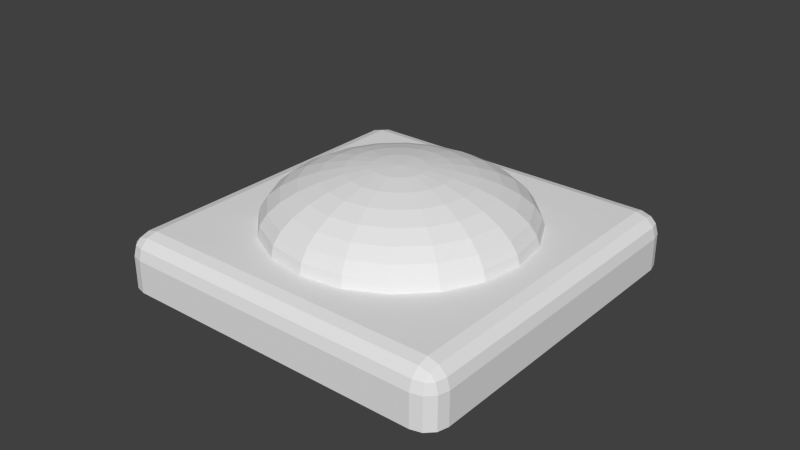 # Source: OrangeLock_A.blend  (saved by Blender 2.76.0; exported with 4.5.12 LTS)
import bpy
from mathutils import Matrix  # noqa: F401  (used for matrix-valued properties, if any)

bpy.ops.wm.read_factory_settings(use_empty=True)
scene = bpy.context.scene
scene.name = 'Scene'

# ---- collections
col_collection_1 = bpy.data.collections.new('Collection 1'); scene.collection.children.link(col_collection_1)

# ---- world
world_world = bpy.data.worlds.new('World'); scene.world = world_world
world_world.color = (0.05088, 0.05088, 0.05088)
world_world.use_sun_shadow = False
world_world.sun_shadow_jitter_overblur = 0.0
world_world.cycles.sampling_method = 'MANUAL'
world_world.cycles.sample_map_resolution = 256

# ---- meshes
me_sphere_003 = bpy.data.meshes.new('Sphere.003')
me_sphere_003.from_pydata([(0.76, 0.3283, -0.01287), (0.7337, 0.1483, -0.004457), (0.7302, 0.1465, 0.02787), (0.7198, 0.1417, 0.06567), (0.7029, 0.1339, 0.1007), (0.6803, 0.1234, 0.1316), (0.6527, 0.1107, 0.1571), (0.6213, 0.09622, 0.1764), (0.5872, 0.08052, 0.1886), (0.699, 0.2004, -0.007311), (0.6962, 0.1976, 0.02365), (0.6877, 0.1898, 0.0617), (0.6741, 0.1771, 0.0971), (0.6557, 0.1602, 0.1285), (0.6334, 0.1396, 0.1547), (0.608, 0.1161, 0.1747), (0.5804, 0.09067, 0.1877), (0.6499, 0.2391, -0.009669), (0.648, 0.2356, 0.02026), (0.6424, 0.2256, 0.0585), (0.6333, 0.2094, 0.09423), (0.621, 0.1876, 0.1261), (0.6062, 0.1611, 0.1528), (0.5892, 0.131, 0.1734), (0.5708, 0.09823, 0.187), (0.5912, 0.2608, -0.0113), (0.5904, 0.2568, 0.01804), (0.5881, 0.2456, 0.05641), (0.5845, 0.2274, 0.09234), (0.5795, 0.2029, 0.1245), (0.5736, 0.1732, 0.1515), (0.5667, 0.1393, 0.1725), (0.5594, 0.1025, 0.1866), (0.5287, 0.2633, -0.01205), (0.5291, 0.2593, 0.01719), (0.5304, 0.2479, 0.05561), (0.5325, 0.2295, 0.09162), (0.5353, 0.2047, 0.1239), (0.5388, 0.1746, 0.1511), (0.5428, 0.1402, 0.1722), (0.5472, 0.103, 0.1864), (0.4685, 0.2464, -0.01184), (0.47, 0.2427, 0.0178), (0.4747, 0.2323, 0.05619), (0.4824, 0.2154, 0.09214), (0.4927, 0.1928, 0.1243), (0.5053, 0.1652, 0.1514), (0.5198, 0.1337, 0.1724), (0.5354, 0.09965, 0.1866), (0.4164, 0.2117, -0.01069), (0.419, 0.2087, 0.01982), (0.4266, 0.2002, 0.05808), (0.4391, 0.1866, 0.09385), (0.4559, 0.1682, 0.1257), (0.4764, 0.1459, 0.1525), (0.4998, 0.1205, 0.1732), (0.5253, 0.09288, 0.187), (0.3776, 0.1626, -0.008718), (0.3809, 0.1606, 0.02304), (0.3908, 0.1549, 0.06112), (0.4068, 0.1458, 0.09658), (0.4285, 0.1335, 0.1281), (0.4549, 0.1186, 0.1544), (0.485, 0.1017, 0.1745), (0.5177, 0.08331, 0.1876), (0.3559, 0.104, -0.006111), (0.3596, 0.103, 0.02714), (0.3707, 0.1007, 0.06499), (0.3888, 0.09701, 0.1001), (0.4131, 0.09206, 0.131), (0.4428, 0.08606, 0.1567), (0.4767, 0.07924, 0.1761), (0.5134, 0.07187, 0.1884), (0.3534, 0.04146, -0.003128), (0.3571, 0.04176, 0.03174), (0.3684, 0.04299, 0.06932), (0.3867, 0.04506, 0.104), (0.4113, 0.04788, 0.1343), (0.4414, 0.05135, 0.1593), (0.4757, 0.05533, 0.1779), (0.513, 0.05968, 0.1893), (0.3703, -0.01875, -5.943e-05), (0.3737, -0.01727, 0.03637), (0.384, -0.01262, 0.07368), (0.4008, -0.00499, 0.1079), (0.4233, 0.005317, 0.1377), (0.4508, 0.01791, 0.1619), (0.4822, 0.0323, 0.1797), (0.5163, 0.04794, 0.1903), (0.405, -0.07079, 0.002794), (0.4078, -0.06829, 0.04059), (0.4161, -0.06068, 0.07765), (0.4296, -0.04824, 0.1115), (0.4478, -0.03147, 0.1407), (0.4701, -0.01099, 0.1643), (0.4955, 0.01239, 0.1813), (0.523, 0.03779, 0.1911), (0.4541, -0.1095, 0.005154), (0.4559, -0.1063, 0.04398), (0.4614, -0.09648, 0.08084), (0.4704, -0.08046, 0.1143), (0.4826, -0.05887, 0.1432), (0.4974, -0.03252, 0.1662), (0.5143, -0.002437, 0.1826), (0.5326, 0.03023, 0.1918), (0.5128, -0.1312, 0.007425), (0.5135, -0.1276, 0.0462), (0.5157, -0.1165, 0.08294), (0.5192, -0.0985, 0.1162), (0.5241, -0.07421, 0.1448), (0.53, -0.04457, 0.1675), (0.5367, -0.01074, 0.1835), (0.5441, 0.026, 0.1922), (0.5753, -0.1337, 0.00829), (0.5748, -0.13, 0.04705), (0.5734, -0.1188, 0.08374), (0.5712, -0.1006, 0.1169), (0.5683, -0.07598, 0.1454), (0.5647, -0.04597, 0.168), (0.5606, -0.0117, 0.1838), (0.5563, 0.02551, 0.1924), (0.6356, -0.1168, 0.007323), (0.6339, -0.1134, 0.04644), (0.6291, -0.1032, 0.08316), (0.6213, -0.08652, 0.1164), (0.6109, -0.06401, 0.1449), (0.5982, -0.03656, 0.1676), (0.5837, -0.005223, 0.1836), (0.568, 0.02881, 0.1923), (0.6876, -0.08213, 0.006175), (0.685, -0.07941, 0.04442), (0.6772, -0.07115, 0.08126), (0.6646, -0.05767, 0.1147), (0.6477, -0.03948, 0.1435), (0.6271, -0.01729, 0.1665), (0.6036, 0.008054, 0.1828), (0.5782, 0.03558, 0.1919), (0.7264, -0.03304, 0.004201), (0.723, -0.03128, 0.0412), (0.713, -0.02582, 0.07823), (0.6968, -0.01687, 0.112), (0.6751, -0.004783, 0.1412), (0.6486, 0.009972, 0.1647), (0.6185, 0.02683, 0.1816), (0.5857, 0.04515, 0.1912), (0.7481, 0.02562, 0.001594), (0.7443, 0.02623, 0.03709), (0.7331, 0.02836, 0.07436), (0.7149, 0.03189, 0.1085), (0.6905, 0.03668, 0.1382), (0.6607, 0.04255, 0.1623), (0.6268, 0.04927, 0.18), (0.59, 0.05659, 0.1904), (0.7507, 0.08811, -0.001389), (0.7468, 0.08751, 0.0325), (0.7354, 0.08609, 0.07003), (0.717, 0.08384, 0.1046), (0.6923, 0.08086, 0.1349), (0.6621, 0.07726, 0.1597), (0.6277, 0.07318, 0.1782), (0.5905, 0.06878, 0.1895), (0.5517, 0.06422, 0.1933), (0.3477, -0.2331, -0.1768), (0.3115, -0.2044, -0.1786), (0.331, -0.2306, -0.1771), (0.3177, -0.2201, -0.1777), (0.3475, -0.232, -0.06353), (0.3112, -0.2033, -0.06527), (0.3469, -0.2273, -0.02706), (0.3308, -0.2296, -0.06382), (0.3309, -0.2249, -0.02889), (0.3274, -0.2008, -0.001553), (0.3455, -0.2151, -0.000682), (0.3299, -0.2164, -0.01032), (0.3175, -0.219, -0.06446), (0.3155, -0.2025, -0.02857), (0.3215, -0.2175, -0.02934), (0.2561, 0.2673, -0.2018), (0.2848, 0.3036, -0.2033), (0.2585, 0.2841, -0.2026), (0.269, 0.2974, -0.2031), (0.2845, 0.3047, -0.09), (0.2559, 0.2684, -0.08854), (0.2863, 0.289, -0.02555), (0.272, 0.2709, -0.02482), (0.2709, 0.2864, -0.03512), (0.2688, 0.2984, -0.08986), (0.285, 0.3007, -0.0531), (0.2699, 0.2947, -0.05451), (0.2601, 0.2693, -0.05184), (0.2583, 0.2851, -0.08932), (0.2625, 0.2853, -0.05414), (0.8482, -0.1414, -0.1762), (0.8195, -0.1777, -0.1747), (0.8458, -0.1581, -0.1754), (0.8353, -0.1714, -0.1749), (0.8153, -0.1434, 0.0104), (0.8193, -0.1766, -0.06147), (0.848, -0.1403, -0.06293), (0.8173, -0.1597, 0.001383), (0.8316, -0.1416, 0.0006543), (0.8327, -0.1573, -0.008116), (0.835, -0.1703, -0.06161), (0.8187, -0.1719, -0.025), (0.8338, -0.1659, -0.02669), (0.8436, -0.1405, -0.02626), (0.8455, -0.157, -0.06214), (0.8412, -0.1565, -0.02706), (0.7565, 0.359, -0.2012), (0.7928, 0.3304, -0.1995), (0.7733, 0.3566, -0.2009), (0.7866, 0.3461, -0.2003), (0.7926, 0.3314, -0.08619), (0.7563, 0.3601, -0.08794), (0.7762, 0.3301, -0.02261), (0.7581, 0.3444, -0.02348), (0.7737, 0.3455, -0.03291), (0.7864, 0.3471, -0.08701), (0.7882, 0.3313, -0.04953), (0.7822, 0.3463, -0.05186), (0.7568, 0.3561, -0.05104), (0.773, 0.3577, -0.08765), (0.7728, 0.3537, -0.05231), (0.3524, -0.2265, -0.1896), (0.3169, -0.1985, -0.1913), (0.3359, -0.2243, -0.1898), (0.3229, -0.214, -0.1905), (0.2628, 0.2626, -0.214), (0.2908, 0.2981, -0.2154), (0.265, 0.2791, -0.2148), (0.2753, 0.2921, -0.2153), (0.8416, -0.1369, -0.189), (0.8135, -0.1724, -0.1876), (0.8393, -0.1534, -0.1882), (0.829, -0.1664, -0.1877), (0.752, 0.3522, -0.2134), (0.7874, 0.3242, -0.2117), (0.7684, 0.35, -0.2132), (0.7814, 0.3397, -0.2125), (0.3601, -0.2155, -0.1975), (0.326, -0.1885, -0.1992), (0.344, -0.2136, -0.1978), (0.3315, -0.2037, -0.1984), (0.2739, 0.2549, -0.221), (0.3009, 0.289, -0.2224), (0.2758, 0.2709, -0.2218), (0.2857, 0.2834, -0.2223), (0.8304, -0.1293, -0.1969), (0.8035, -0.1634, -0.1956), (0.8285, -0.1453, -0.1962), (0.8186, -0.1578, -0.1957), (0.7443, 0.341, -0.2205), (0.7784, 0.3141, -0.2188), (0.7603, 0.3391, -0.2202), (0.7728, 0.3292, -0.2196), (0.3436, -0.1988, 0.008333), (0.2882, 0.2729, -0.01493), (0.5241, 0.3006, -0.0139), (0.3159, 0.03705, -0.0033), (0.5795, -0.1711, 0.009366), (0.7877, 0.09246, -0.001235)], [], [(5, 4, 12, 13), (4, 3, 11, 12), (3, 2, 10, 11), (8, 7, 15, 16), (2, 1, 9, 10), (7, 6, 14, 15), (6, 5, 13, 14), (14, 13, 21, 22), (13, 12, 20, 21), (12, 11, 19, 20), (11, 10, 18, 19), (10, 9, 17, 18), (16, 15, 23, 24), (15, 14, 22, 23), (24, 23, 31, 32), (23, 22, 30, 31), (22, 21, 29, 30), (21, 20, 28, 29), (20, 19, 27, 28), (19, 18, 26, 27), (18, 17, 25, 26), (27, 26, 34, 35), (32, 31, 39, 40), (26, 25, 33, 34), (31, 30, 38, 39), (30, 29, 37, 38), (29, 28, 36, 37), (28, 27, 35, 36), (36, 35, 43, 44), (35, 34, 42, 43), (40, 39, 47, 48), (34, 33, 41, 42), (39, 38, 46, 47), (38, 37, 45, 46), (37, 36, 44, 45), (45, 44, 52, 53), (44, 43, 51, 52), (43, 42, 50, 51), (42, 41, 49, 50), (48, 47, 55, 56), (47, 46, 54, 55), (46, 45, 53, 54), (55, 54, 62, 63), (54, 53, 61, 62), (53, 52, 60, 61), (52, 51, 59, 60), (51, 50, 58, 59), (50, 49, 57, 58), (56, 55, 63, 64), (58, 57, 65, 66), (63, 62, 70, 71), (62, 61, 69, 70), (61, 60, 68, 69), (60, 59, 67, 68), (59, 58, 66, 67), (64, 63, 71, 72), (67, 66, 74, 75), (72, 71, 79, 80), (66, 65, 73, 74), (71, 70, 78, 79), (70, 69, 77, 78), (69, 68, 76, 77), (68, 67, 75, 76), (76, 75, 83, 84), (75, 74, 82, 83), (74, 73, 81, 82), (80, 79, 87, 88), (79, 78, 86, 87), (78, 77, 85, 86), (77, 76, 84, 85), (85, 84, 92, 93), (84, 83, 91, 92), (83, 82, 90, 91), (82, 81, 89, 90), (88, 87, 95, 96), (87, 86, 94, 95), (86, 85, 93, 94), (95, 94, 102, 103), (94, 93, 101, 102), (93, 92, 100, 101), (92, 91, 99, 100), (91, 90, 98, 99), (96, 95, 103, 104), (90, 89, 97, 98), (98, 97, 105, 106), (103, 102, 110, 111), (102, 101, 109, 110), (101, 100, 108, 109), (100, 99, 107, 108), (99, 98, 106, 107), (104, 103, 111, 112), (107, 106, 114, 115), (106, 105, 113, 114), (112, 111, 119, 120), (111, 110, 118, 119), (110, 109, 117, 118), (109, 108, 116, 117), (108, 107, 115, 116), (116, 115, 123, 124), (115, 114, 122, 123), (114, 113, 121, 122), (120, 119, 127, 128), (119, 118, 126, 127), (118, 117, 125, 126), (117, 116, 124, 125), (126, 125, 133, 134), (125, 124, 132, 133), (124, 123, 131, 132), (123, 122, 130, 131), (128, 127, 135, 136), (122, 121, 129, 130), (127, 126, 134, 135), (134, 133, 141, 142), (133, 132, 140, 141), (132, 131, 139, 140), (131, 130, 138, 139), (136, 135, 143, 144), (130, 129, 137, 138), (135, 134, 142, 143), (138, 137, 145, 146), (144, 143, 151, 152), (143, 142, 150, 151), (142, 141, 149, 150), (141, 140, 148, 149), (140, 139, 147, 148), (139, 138, 146, 147), (147, 146, 154, 155), (146, 145, 153, 154), (152, 151, 159, 160), (151, 150, 158, 159), (150, 149, 157, 158), (149, 148, 156, 157), (148, 147, 155, 156), (156, 155, 3, 4), (155, 154, 2, 3), (161, 160, 8), (160, 159, 7, 8), (154, 153, 1, 2), (159, 158, 6, 7), (158, 157, 5, 6), (157, 156, 4, 5), (161, 8, 16), (161, 16, 24), (161, 24, 32), (161, 32, 40), (161, 40, 48), (161, 48, 56), (161, 56, 64), (161, 64, 72), (161, 72, 80), (161, 80, 88), (161, 88, 96), (161, 96, 104), (161, 104, 112), (161, 112, 120), (161, 120, 128), (161, 128, 136), (161, 136, 144), (161, 144, 152), (161, 152, 160), (212, 198, 192, 209), (197, 166, 162, 193), (181, 213, 208, 178), (166, 168, 170, 169), (168, 172, 173, 170), (171, 175, 176, 173), (167, 174, 176, 175), (174, 169, 170, 176), (170, 173, 176), (183, 187, 188, 185), (181, 186, 188, 187), (186, 190, 191, 188), (182, 189, 191, 190), (189, 184, 185, 191), (185, 188, 191), (196, 199, 201, 200), (199, 203, 204, 201), (197, 202, 204, 203), (202, 206, 207, 204), (198, 205, 207, 206), (205, 200, 201, 207), (201, 204, 207), (214, 218, 219, 216), (212, 217, 219, 218), (217, 221, 222, 219), (213, 220, 222, 221), (220, 215, 216, 222), (216, 219, 222), (162, 166, 169, 164), (164, 169, 174, 165), (165, 174, 167, 163), (171, 184, 189, 175), (175, 189, 182, 167), (181, 178, 180, 186), (186, 180, 179, 190), (190, 179, 177, 182), (183, 215, 220, 187), (187, 220, 213, 181), (212, 209, 211, 217), (217, 211, 210, 221), (221, 210, 208, 213), (214, 200, 205, 218), (218, 205, 198, 212), (197, 193, 195, 202), (202, 195, 194, 206), (206, 194, 192, 198), (199, 172, 168, 203), (203, 168, 166, 197), (167, 182, 177, 163), (192, 194, 233, 231), (163, 177, 227, 224), (208, 210, 237, 235), (179, 180, 230, 229), (164, 165, 226, 225), (210, 211, 238, 237), (194, 195, 234, 233), (209, 192, 231, 236), (178, 208, 235, 228), (180, 178, 228, 230), (195, 193, 232, 234), (211, 209, 236, 238), (162, 164, 225, 223), (193, 162, 223, 232), (165, 163, 224, 226), (177, 179, 229, 227), (229, 230, 246, 245), (234, 232, 248, 250), (236, 231, 247, 252), (228, 235, 251, 244), (230, 228, 244, 246), (226, 224, 240, 242), (235, 237, 253, 251), (232, 223, 239, 248), (225, 226, 242, 241), (237, 238, 254, 253), (238, 236, 252, 254), (224, 227, 243, 240), (223, 225, 241, 239), (227, 229, 245, 243), (231, 233, 249, 247), (233, 234, 250, 249), (255, 171, 173, 172), (256, 183, 185, 184), (255, 258, 256, 184, 171), (196, 259, 255, 172, 199), (0, 214, 216, 215), (256, 257, 0, 215, 183), (0, 260, 196, 200, 214), (33, 257, 256, 258, 73, 65, 57, 49, 41), (73, 258, 255, 259, 113, 105, 97, 89, 81), (113, 259, 196, 260, 153, 145, 137, 129, 121), (1, 153, 260, 0, 257, 33, 25, 17, 9)])
_ca = me_sphere_003.color_attributes.new('Col', 'BYTE_COLOR', 'CORNER')
_ca.data.foreach_set('color', [0.6376, 0.2051, 0.02315, 1.0, 0.6376, 0.2051, 0.02315, 1.0, 0.6376, 0.2051, 0.02315, 1.0, 0.6376, 0.2051, 0.02315, 1.0, 0.5841, 0.1912, 0.02122, 1.0, 0.5841, 0.1912, 0.02122, 1.0, 0.5841, 0.1912, 0.02122, 1.0, 0.5841, 0.1912, 0.02122, 1.0, 0.552, 0.1812, 0.02029, 1.0, 0.552, 0.1812, 0.02029, 1.0, 0.552, 0.1812, 0.02029, 1.0, 0.552, 0.1812, 0.02029, 1.0, 0.8308, 0.2664, 0.02843, 1.0, 0.8308, 0.2664, 0.02843, 1.0, 0.8308, 0.2664, 0.02843, 1.0, 0.8308, 0.2664, 0.02843, 1.0, 0.5089, 0.1651, 0.01938, 1.0, 0.5089, 0.1651, 0.01938, 1.0, 0.5089, 0.1651, 0.01938, 1.0, 0.5089, 0.1651, 0.01938, 1.0, 0.7682, 0.2462, 0.02624, 1.0, 0.7682, 0.2462, 0.02624, 1.0, 0.7682, 0.2462, 0.02624, 1.0, 0.7682, 0.2462, 0.02624, 1.0, 0.6939, 0.2232, 0.02416, 1.0, 0.6939, 0.2232, 0.02416, 1.0, 0.6939, 0.2232, 0.02416, 1.0, 0.6939, 0.2232, 0.02416, 1.0, 0.6939, 0.2232, 0.02416, 1.0, 0.6939, 0.2232, 0.02416, 1.0, 0.6939, 0.2232, 0.02416, 1.0, 0.6939, 0.2232, 0.02416, 1.0, 0.6376, 0.2051, 0.02315, 1.0, 0.6376, 0.2051, 0.02315, 1.0, 0.6376, 0.2051, 0.02315, 1.0, 0.6376, 0.2051, 0.02315, 1.0, 0.5841, 0.1912, 0.02122, 1.0, 0.5841, 0.1912, 0.02122, 1.0, 0.5841, 0.1912, 0.02122, 1.0, 0.5841, 0.1912, 0.02122, 1.0, 0.552, 0.1812, 0.02029, 1.0, 0.552, 0.1812, 0.02029, 1.0, 0.552, 0.1812, 0.02029, 1.0, 0.552, 0.1812, 0.02029, 1.0, 0.5089, 0.1651, 0.01938, 1.0, 0.5089, 0.1651, 0.01938, 1.0, 0.5089, 0.1651, 0.01938, 1.0, 0.5089, 0.1651, 0.01938, 1.0, 0.8308, 0.2664, 0.02843, 1.0, 0.8308, 0.2664, 0.02843, 1.0, 0.8308, 0.2664, 0.02843, 1.0, 0.8308, 0.2664, 0.02843, 1.0, 0.7682, 0.2462, 0.02624, 1.0, 0.7682, 0.2462, 0.02624, 1.0, 0.7682, 0.2462, 0.02624, 1.0, 0.7682, 0.2462, 0.02624, 1.0, 0.8308, 0.2664, 0.02843, 1.0, 0.8308, 0.2664, 0.02843, 1.0, 0.8308, 0.2664, 0.02843, 1.0, 0.8308, 0.2664, 0.02843, 1.0, 0.7682, 0.2462, 0.02624, 1.0, 0.7682, 0.2462, 0.02624, 1.0, 0.7682, 0.2462, 0.02624, 1.0, 0.7682, 0.2462, 0.02624, 1.0, 0.6939, 0.2232, 0.02416, 1.0, 0.6939, 0.2232, 0.02416, 1.0, 0.6939, 0.2232, 0.02416, 1.0, 0.6939, 0.2232, 0.02416, 1.0, 0.6376, 0.2051, 0.02315, 1.0, 0.6376, 0.2051, 0.02315, 1.0, 0.6376, 0.2051, 0.02315, 1.0, 0.6376, 0.2051, 0.02315, 1.0, 0.5841, 0.1912, 0.02122, 1.0, 0.5841, 0.1912, 0.02122, 1.0, 0.5841, 0.1912, 0.02122, 1.0, 0.5841, 0.1912, 0.02122, 1.0, 0.552, 0.1812, 0.02029, 1.0, 0.552, 0.1812, 0.02029, 1.0, 0.552, 0.1812, 0.02029, 1.0, 0.552, 0.1812, 0.02029, 1.0, 0.5089, 0.1651, 0.01938, 1.0, 0.5089, 0.1651, 0.01938, 1.0, 0.5089, 0.1651, 0.01938, 1.0, 0.5089, 0.1651, 0.01938, 1.0, 0.552, 0.1812, 0.02029, 1.0, 0.552, 0.1812, 0.02029, 1.0, 0.552, 0.1812, 0.02029, 1.0, 0.552, 0.1812, 0.02029, 1.0, 0.8308, 0.2664, 0.02843, 1.0, 0.8308, 0.2664, 0.02843, 1.0, 0.8308, 0.2664, 0.02843, 1.0, 0.8308, 0.2664, 0.02843, 1.0, 0.5089, 0.1651, 0.01938, 1.0, 0.5089, 0.1651, 0.01938, 1.0, 0.5089, 0.1651, 0.01938, 1.0, 0.5089, 0.1651, 0.01938, 1.0, 0.7682, 0.2462, 0.02624, 1.0, 0.7682, 0.2462, 0.02624, 1.0, 0.7682, 0.2462, 0.02624, 1.0, 0.7682, 0.2462, 0.02624, 1.0, 0.6939, 0.2232, 0.02416, 1.0, 0.6939, 0.2232, 0.02416, 1.0, 0.6939, 0.2232, 0.02416, 1.0, 0.6939, 0.2232, 0.02416, 1.0, 0.6376, 0.2051, 0.02315, 1.0, 0.6376, 0.2051, 0.02315, 1.0, 0.6376, 0.2051, 0.02315, 1.0, 0.6376, 0.2051, 0.02315, 1.0, 0.5841, 0.1912, 0.02122, 1.0, 0.5841, 0.1912, 0.02122, 1.0, 0.5841, 0.1912, 0.02122, 1.0, 0.5841, 0.1912, 0.02122, 1.0, 0.5841, 0.1912, 0.02122, 1.0, 0.5841, 0.1912, 0.02122, 1.0, 0.5841, 0.1912, 0.02122, 1.0, 0.5841, 0.1912, 0.02122, 1.0, 0.552, 0.1812, 0.02029, 1.0, 0.552, 0.1812, 0.02029, 1.0, 0.552, 0.1812, 0.02029, 1.0, 0.552, 0.1812, 0.02029, 1.0, 0.8308, 0.2664, 0.02843, 1.0, 0.8308, 0.2664, 0.02843, 1.0, 0.8308, 0.2664, 0.02843, 1.0, 0.8308, 0.2664, 0.02843, 1.0, 0.5089, 0.1651, 0.01938, 1.0, 0.5089, 0.1651, 0.01938, 1.0, 0.5089, 0.1651, 0.01938, 1.0, 0.5089, 0.1651, 0.01938, 1.0, 0.7682, 0.2462, 0.02624, 1.0, 0.7682, 0.2462, 0.02624, 1.0, 0.7682, 0.2462, 0.02624, 1.0, 0.7682, 0.2462, 0.02624, 1.0, 0.6939, 0.2232, 0.02416, 1.0, 0.6939, 0.2232, 0.02416, 1.0, 0.6939, 0.2232, 0.02416, 1.0, 0.6939, 0.2232, 0.02416, 1.0, 0.6376, 0.2051, 0.02315, 1.0, 0.6376, 0.2051, 0.02315, 1.0, 0.6376, 0.2051, 0.02315, 1.0, 0.6376, 0.2051, 0.02315, 1.0, 0.6376, 0.2051, 0.02315, 1.0, 0.6376, 0.2051, 0.02315, 1.0, 0.6376, 0.2051, 0.02315, 1.0, 0.6376, 0.2051, 0.02315, 1.0, 0.5841, 0.1912, 0.02122, 1.0, 0.5841, 0.1912, 0.02122, 1.0, 0.5841, 0.1912, 0.02122, 1.0, 0.5841, 0.1912, 0.02122, 1.0, 0.552, 0.1812, 0.02029, 1.0, 0.552, 0.1812, 0.02029, 1.0, 0.552, 0.1812, 0.02029, 1.0, 0.552, 0.1812, 0.02029, 1.0, 0.5089, 0.1651, 0.01938, 1.0, 0.5089, 0.1651, 0.01938, 1.0, 0.5089, 0.1651, 0.01938, 1.0, 0.5089, 0.1651, 0.01938, 1.0, 0.8308, 0.2664, 0.02843, 1.0, 0.8308, 0.2664, 0.02843, 1.0, 0.8308, 0.2664, 0.02843, 1.0, 0.8308, 0.2664, 0.02843, 1.0, 0.7682, 0.2462, 0.02624, 1.0, 0.7682, 0.2462, 0.02624, 1.0, 0.7682, 0.2462, 0.02624, 1.0, 0.7682, 0.2462, 0.02624, 1.0, 0.6939, 0.2232, 0.02416, 1.0, 0.6939, 0.2232, 0.02416, 1.0, 0.6939, 0.2232, 0.02416, 1.0, 0.6939, 0.2232, 0.02416, 1.0, 0.7682, 0.2462, 0.02624, 1.0, 0.7682, 0.2462, 0.02624, 1.0, 0.7682, 0.2462, 0.02624, 1.0, 0.7682, 0.2462, 0.02624, 1.0, 0.6939, 0.2232, 0.02416, 1.0, 0.6939, 0.2232, 0.02416, 1.0, 0.6939, 0.2232, 0.02416, 1.0, 0.6939, 0.2232, 0.02416, 1.0, 0.6376, 0.2051, 0.02315, 1.0, 0.6376, 0.2051, 0.02315, 1.0, 0.6376, 0.2051, 0.02315, 1.0, 0.6376, 0.2051, 0.02315, 1.0, 0.5841, 0.1912, 0.02122, 1.0, 0.5841, 0.1912, 0.02122, 1.0, 0.5841, 0.1912, 0.02122, 1.0, 0.5841, 0.1912, 0.02122, 1.0, 0.552, 0.1812, 0.02029, 1.0, 0.552, 0.1812, 0.02029, 1.0, 0.552, 0.1812, 0.02029, 1.0, 0.552, 0.1812, 0.02029, 1.0, 0.5089, 0.1651, 0.01938, 1.0, 0.5089, 0.1651, 0.01938, 1.0, 0.5089, 0.1651, 0.01938, 1.0, 0.5089, 0.1651, 0.01938, 1.0, 0.8308, 0.2664, 0.02843, 1.0, 0.8308, 0.2664, 0.02843, 1.0, 0.8308, 0.2664, 0.02843, 1.0, 0.8308, 0.2664, 0.02843, 1.0, 0.5089, 0.1651, 0.01938, 1.0, 0.5089, 0.1651, 0.01938, 1.0, 0.5089, 0.1651, 0.01938, 1.0, 0.5089, 0.1651, 0.01938, 1.0, 0.7682, 0.2462, 0.02624, 1.0, 0.7682, 0.2462, 0.02624, 1.0, 0.7682, 0.2462, 0.02624, 1.0, 0.7682, 0.2462, 0.02624, 1.0, 0.6939, 0.2232, 0.02416, 1.0, 0.6939, 0.2232, 0.02416, 1.0, 0.6939, 0.2232, 0.02416, 1.0, 0.6939, 0.2232, 0.02416, 1.0, 0.6376, 0.2051, 0.02315, 1.0, 0.6376, 0.2051, 0.02315, 1.0, 0.6376, 0.2051, 0.02315, 1.0, 0.6376, 0.2051, 0.02315, 1.0, 0.5841, 0.1912, 0.02122, 1.0, 0.5841, 0.1912, 0.02122, 1.0, 0.5841, 0.1912, 0.02122, 1.0, 0.5841, 0.1912, 0.02122, 1.0, 0.552, 0.1812, 0.02029, 1.0, 0.552, 0.1812, 0.02029, 1.0, 0.552, 0.1812, 0.02029, 1.0, 0.552, 0.1812, 0.02029, 1.0, 0.8308, 0.2664, 0.02843, 1.0, 0.8308, 0.2664, 0.02843, 1.0, 0.8308, 0.2664, 0.02843, 1.0, 0.8308, 0.2664, 0.02843, 1.0, 0.552, 0.1812, 0.02029, 1.0, 0.552, 0.1812, 0.02029, 1.0, 0.552, 0.1812, 0.02029, 1.0, 0.552, 0.1812, 0.02029, 1.0, 0.8308, 0.2664, 0.02843, 1.0, 0.8308, 0.2664, 0.02843, 1.0, 0.8308, 0.2664, 0.02843, 1.0, 0.8308, 0.2664, 0.02843, 1.0, 0.5089, 0.1651, 0.01938, 1.0, 0.5089, 0.1651, 0.01938, 1.0, 0.5089, 0.1651, 0.01938, 1.0, 0.5089, 0.1651, 0.01938, 1.0, 0.7682, 0.2462, 0.02624, 1.0, 0.7682, 0.2462, 0.02624, 1.0, 0.7682, 0.2462, 0.02624, 1.0, 0.7682, 0.2462, 0.02624, 1.0, 0.6939, 0.2232, 0.02416, 1.0, 0.6939, 0.2232, 0.02416, 1.0, 0.6939, 0.2232, 0.02416, 1.0, 0.6939, 0.2232, 0.02416, 1.0, 0.6376, 0.2051, 0.02315, 1.0, 0.6376, 0.2051, 0.02315, 1.0, 0.6376, 0.2051, 0.02315, 1.0, 0.6376, 0.2051, 0.02315, 1.0, 0.5841, 0.1912, 0.02122, 1.0, 0.5841, 0.1912, 0.02122, 1.0, 0.5841, 0.1912, 0.02122, 1.0, 0.5841, 0.1912, 0.02122, 1.0, 0.5841, 0.1912, 0.02122, 1.0, 0.5841, 0.1912, 0.02122, 1.0, 0.5841, 0.1912, 0.02122, 1.0, 0.5841, 0.1912, 0.02122, 1.0, 0.552, 0.1812, 0.02029, 1.0, 0.552, 0.1812, 0.02029, 1.0, 0.552, 0.1812, 0.02029, 1.0, 0.552, 0.1812, 0.02029, 1.0, 0.5089, 0.1651, 0.01938, 1.0, 0.5089, 0.1651, 0.01938, 1.0, 0.5089, 0.1651, 0.01938, 1.0, 0.5089, 0.1651, 0.01938, 1.0, 0.8308, 0.2664, 0.02843, 1.0, 0.8308, 0.2664, 0.02843, 1.0, 0.8308, 0.2664, 0.02843, 1.0, 0.8308, 0.2664, 0.02843, 1.0, 0.7682, 0.2462, 0.02624, 1.0, 0.7682, 0.2462, 0.02624, 1.0, 0.7682, 0.2462, 0.02624, 1.0, 0.7682, 0.2462, 0.02624, 1.0, 0.6939, 0.2232, 0.02416, 1.0, 0.6939, 0.2232, 0.02416, 1.0, 0.6939, 0.2232, 0.02416, 1.0, 0.6939, 0.2232, 0.02416, 1.0, 0.6376, 0.2051, 0.02315, 1.0, 0.6376, 0.2051, 0.02315, 1.0, 0.6376, 0.2051, 0.02315, 1.0, 0.6376, 0.2051, 0.02315, 1.0, 0.6376, 0.2051, 0.02315, 1.0, 0.6376, 0.2051, 0.02315, 1.0, 0.6376, 0.2051, 0.02315, 1.0, 0.6376, 0.2051, 0.02315, 1.0, 0.5841, 0.1912, 0.02122, 1.0, 0.5841, 0.1912, 0.02122, 1.0, 0.5841, 0.1912, 0.02122, 1.0, 0.5841, 0.1912, 0.02122, 1.0, 0.552, 0.1812, 0.02029, 1.0, 0.552, 0.1812, 0.02029, 1.0, 0.552, 0.1812, 0.02029, 1.0, 0.552, 0.1812, 0.02029, 1.0, 0.5089, 0.1651, 0.01938, 1.0, 0.5089, 0.1651, 0.01938, 1.0, 0.5089, 0.1651, 0.01938, 1.0, 0.5089, 0.1651, 0.01938, 1.0, 0.8308, 0.2664, 0.02843, 1.0, 0.8308, 0.2664, 0.02843, 1.0, 0.8308, 0.2664, 0.02843, 1.0, 0.8308, 0.2664, 0.02843, 1.0, 0.7682, 0.2462, 0.02624, 1.0, 0.7682, 0.2462, 0.02624, 1.0, 0.7682, 0.2462, 0.02624, 1.0, 0.7682, 0.2462, 0.02624, 1.0, 0.6939, 0.2232, 0.02416, 1.0, 0.6939, 0.2232, 0.02416, 1.0, 0.6939, 0.2232, 0.02416, 1.0, 0.6939, 0.2232, 0.02416, 1.0, 0.7682, 0.2462, 0.02624, 1.0, 0.7682, 0.2462, 0.02624, 1.0, 0.7682, 0.2462, 0.02624, 1.0, 0.7682, 0.2462, 0.02624, 1.0, 0.6939, 0.2232, 0.02416, 1.0, 0.6939, 0.2232, 0.02416, 1.0, 0.6939, 0.2232, 0.02416, 1.0, 0.6939, 0.2232, 0.02416, 1.0, 0.6376, 0.2051, 0.02315, 1.0, 0.6376, 0.2051, 0.02315, 1.0, 0.6376, 0.2051, 0.02315, 1.0, 0.6376, 0.2051, 0.02315, 1.0, 0.5841, 0.1912, 0.02122, 1.0, 0.5841, 0.1912, 0.02122, 1.0, 0.5841, 0.1912, 0.02122, 1.0, 0.5841, 0.1912, 0.02122, 1.0, 0.552, 0.1812, 0.02029, 1.0, 0.552, 0.1812, 0.02029, 1.0, 0.552, 0.1812, 0.02029, 1.0, 0.552, 0.1812, 0.02029, 1.0, 0.8308, 0.2664, 0.02843, 1.0, 0.8308, 0.2664, 0.02843, 1.0, 0.8308, 0.2664, 0.02843, 1.0, 0.8308, 0.2664, 0.02843, 1.0, 0.5089, 0.1651, 0.01938, 1.0, 0.5089, 0.1651, 0.01938, 1.0, 0.5089, 0.1651, 0.01938, 1.0, 0.5089, 0.1651, 0.01938, 1.0, 0.5089, 0.1651, 0.01938, 1.0, 0.5089, 0.1651, 0.01938, 1.0, 0.5089, 0.1651, 0.01938, 1.0, 0.5089, 0.1651, 0.01938, 1.0, 0.7682, 0.2462, 0.02624, 1.0, 0.7682, 0.2462, 0.02624, 1.0, 0.7682, 0.2462, 0.02624, 1.0, 0.7682, 0.2462, 0.02624, 1.0, 0.6939, 0.2232, 0.02416, 1.0, 0.6939, 0.2232, 0.02416, 1.0, 0.6939, 0.2232, 0.02416, 1.0, 0.6939, 0.2232, 0.02416, 1.0, 0.6376, 0.2051, 0.02315, 1.0, 0.6376, 0.2051, 0.02315, 1.0, 0.6376, 0.2051, 0.02315, 1.0, 0.6376, 0.2051, 0.02315, 1.0, 0.5841, 0.1912, 0.02122, 1.0, 0.5841, 0.1912, 0.02122, 1.0, 0.5841, 0.1912, 0.02122, 1.0, 0.5841, 0.1912, 0.02122, 1.0, 0.552, 0.1812, 0.02029, 1.0, 0.552, 0.1812, 0.02029, 1.0, 0.552, 0.1812, 0.02029, 1.0, 0.552, 0.1812, 0.02029, 1.0, 0.8308, 0.2664, 0.02843, 1.0, 0.8308, 0.2664, 0.02843, 1.0, 0.8308, 0.2664, 0.02843, 1.0, 0.8308, 0.2664, 0.02843, 1.0, 0.552, 0.1812, 0.02029, 1.0, 0.552, 0.1812, 0.02029, 1.0, 0.552, 0.1812, 0.02029, 1.0, 0.552, 0.1812, 0.02029, 1.0, 0.5089, 0.1651, 0.01938, 1.0, 0.5089, 0.1651, 0.01938, 1.0, 0.5089, 0.1651, 0.01938, 1.0, 0.5089, 0.1651, 0.01938, 1.0, 0.8308, 0.2664, 0.02843, 1.0, 0.8308, 0.2664, 0.02843, 1.0, 0.8308, 0.2664, 0.02843, 1.0, 0.8308, 0.2664, 0.02843, 1.0, 0.7682, 0.2462, 0.02624, 1.0, 0.7682, 0.2462, 0.02624, 1.0, 0.7682, 0.2462, 0.02624, 1.0, 0.7682, 0.2462, 0.02624, 1.0, 0.6939, 0.2232, 0.02416, 1.0, 0.6939, 0.2232, 0.02416, 1.0, 0.6939, 0.2232, 0.02416, 1.0, 0.6939, 0.2232, 0.02416, 1.0, 0.6376, 0.2051, 0.02315, 1.0, 0.6376, 0.2051, 0.02315, 1.0, 0.6376, 0.2051, 0.02315, 1.0, 0.6376, 0.2051, 0.02315, 1.0, 0.5841, 0.1912, 0.02122, 1.0, 0.5841, 0.1912, 0.02122, 1.0, 0.5841, 0.1912, 0.02122, 1.0, 0.5841, 0.1912, 0.02122, 1.0, 0.5841, 0.1912, 0.02122, 1.0, 0.5841, 0.1912, 0.02122, 1.0, 0.5841, 0.1912, 0.02122, 1.0, 0.5841, 0.1912, 0.02122, 1.0, 0.552, 0.1812, 0.02029, 1.0, 0.552, 0.1812, 0.02029, 1.0, 0.552, 0.1812, 0.02029, 1.0, 0.552, 0.1812, 0.02029, 1.0, 0.5089, 0.1651, 0.01938, 1.0, 0.5089, 0.1651, 0.01938, 1.0, 0.5089, 0.1651, 0.01938, 1.0, 0.5089, 0.1651, 0.01938, 1.0, 0.8308, 0.2664, 0.02843, 1.0, 0.8308, 0.2664, 0.02843, 1.0, 0.8308, 0.2664, 0.02843, 1.0, 0.8308, 0.2664, 0.02843, 1.0, 0.7682, 0.2462, 0.02624, 1.0, 0.7682, 0.2462, 0.02624, 1.0, 0.7682, 0.2462, 0.02624, 1.0, 0.7682, 0.2462, 0.02624, 1.0, 0.6939, 0.2232, 0.02416, 1.0, 0.6939, 0.2232, 0.02416, 1.0, 0.6939, 0.2232, 0.02416, 1.0, 0.6939, 0.2232, 0.02416, 1.0, 0.6376, 0.2051, 0.02315, 1.0, 0.6376, 0.2051, 0.02315, 1.0, 0.6376, 0.2051, 0.02315, 1.0, 0.6376, 0.2051, 0.02315, 1.0, 0.6939, 0.2232, 0.02416, 1.0, 0.6939, 0.2232, 0.02416, 1.0, 0.6939, 0.2232, 0.02416, 1.0, 0.6939, 0.2232, 0.02416, 1.0, 0.6376, 0.2051, 0.02315, 1.0, 0.6376, 0.2051, 0.02315, 1.0, 0.6376, 0.2051, 0.02315, 1.0, 0.6376, 0.2051, 0.02315, 1.0, 0.5841, 0.1912, 0.02122, 1.0, 0.5841, 0.1912, 0.02122, 1.0, 0.5841, 0.1912, 0.02122, 1.0, 0.5841, 0.1912, 0.02122, 1.0, 0.552, 0.1812, 0.02029, 1.0, 0.552, 0.1812, 0.02029, 1.0, 0.552, 0.1812, 0.02029, 1.0, 0.552, 0.1812, 0.02029, 1.0, 0.8308, 0.2664, 0.02843, 1.0, 0.8308, 0.2664, 0.02843, 1.0, 0.8308, 0.2664, 0.02843, 1.0, 0.8308, 0.2664, 0.02843, 1.0, 0.5089, 0.1651, 0.01938, 1.0, 0.5089, 0.1651, 0.01938, 1.0, 0.5089, 0.1651, 0.01938, 1.0, 0.5089, 0.1651, 0.01938, 1.0, 0.7682, 0.2462, 0.02624, 1.0, 0.7682, 0.2462, 0.02624, 1.0, 0.7682, 0.2462, 0.02624, 1.0, 0.7682, 0.2462, 0.02624, 1.0, 0.6939, 0.2232, 0.02416, 1.0, 0.6939, 0.2232, 0.02416, 1.0, 0.6939, 0.2232, 0.02416, 1.0, 0.6939, 0.2232, 0.02416, 1.0, 0.6376, 0.2051, 0.02315, 1.0, 0.6376, 0.2051, 0.02315, 1.0, 0.6376, 0.2051, 0.02315, 1.0, 0.6376, 0.2051, 0.02315, 1.0, 0.5841, 0.1912, 0.02122, 1.0, 0.5841, 0.1912, 0.02122, 1.0, 0.5841, 0.1912, 0.02122, 1.0, 0.5841, 0.1912, 0.02122, 1.0, 0.552, 0.1812, 0.02029, 1.0, 0.552, 0.1812, 0.02029, 1.0, 0.552, 0.1812, 0.02029, 1.0, 0.552, 0.1812, 0.02029, 1.0, 0.8308, 0.2664, 0.02843, 1.0, 0.8308, 0.2664, 0.02843, 1.0, 0.8308, 0.2664, 0.02843, 1.0, 0.8308, 0.2664, 0.02843, 1.0, 0.5089, 0.1651, 0.01938, 1.0, 0.5089, 0.1651, 0.01938, 1.0, 0.5089, 0.1651, 0.01938, 1.0, 0.5089, 0.1651, 0.01938, 1.0, 0.7682, 0.2462, 0.02624, 1.0, 0.7682, 0.2462, 0.02624, 1.0, 0.7682, 0.2462, 0.02624, 1.0, 0.7682, 0.2462, 0.02624, 1.0, 0.5089, 0.1651, 0.01938, 1.0, 0.5089, 0.1651, 0.01938, 1.0, 0.5089, 0.1651, 0.01938, 1.0, 0.5089, 0.1651, 0.01938, 1.0, 0.8308, 0.2664, 0.02843, 1.0, 0.8308, 0.2664, 0.02843, 1.0, 0.8308, 0.2664, 0.02843, 1.0, 0.8308, 0.2664, 0.02843, 1.0, 0.7682, 0.2462, 0.02624, 1.0, 0.7682, 0.2462, 0.02624, 1.0, 0.7682, 0.2462, 0.02624, 1.0, 0.7682, 0.2462, 0.02624, 1.0, 0.6939, 0.2232, 0.02416, 1.0, 0.6939, 0.2232, 0.02416, 1.0, 0.6939, 0.2232, 0.02416, 1.0, 0.6939, 0.2232, 0.02416, 1.0, 0.6376, 0.2051, 0.02315, 1.0, 0.6376, 0.2051, 0.02315, 1.0, 0.6376, 0.2051, 0.02315, 1.0, 0.6376, 0.2051, 0.02315, 1.0, 0.5841, 0.1912, 0.02122, 1.0, 0.5841, 0.1912, 0.02122, 1.0, 0.5841, 0.1912, 0.02122, 1.0, 0.5841, 0.1912, 0.02122, 1.0, 0.552, 0.1812, 0.02029, 1.0, 0.552, 0.1812, 0.02029, 1.0, 0.552, 0.1812, 0.02029, 1.0, 0.552, 0.1812, 0.02029, 1.0, 0.552, 0.1812, 0.02029, 1.0, 0.552, 0.1812, 0.02029, 1.0, 0.552, 0.1812, 0.02029, 1.0, 0.552, 0.1812, 0.02029, 1.0, 0.5089, 0.1651, 0.01938, 1.0, 0.5089, 0.1651, 0.01938, 1.0, 0.5089, 0.1651, 0.01938, 1.0, 0.5089, 0.1651, 0.01938, 1.0, 0.8308, 0.2664, 0.02843, 1.0, 0.8308, 0.2664, 0.02843, 1.0, 0.8308, 0.2664, 0.02843, 1.0, 0.8308, 0.2664, 0.02843, 1.0, 0.7682, 0.2462, 0.02624, 1.0, 0.7682, 0.2462, 0.02624, 1.0, 0.7682, 0.2462, 0.02624, 1.0, 0.7682, 0.2462, 0.02624, 1.0, 0.6939, 0.2232, 0.02416, 1.0, 0.6939, 0.2232, 0.02416, 1.0, 0.6939, 0.2232, 0.02416, 1.0, 0.6939, 0.2232, 0.02416, 1.0, 0.6376, 0.2051, 0.02315, 1.0, 0.6376, 0.2051, 0.02315, 1.0, 0.6376, 0.2051, 0.02315, 1.0, 0.6376, 0.2051, 0.02315, 1.0, 0.5841, 0.1912, 0.02122, 1.0, 0.5841, 0.1912, 0.02122, 1.0, 0.5841, 0.1912, 0.02122, 1.0, 0.5841, 0.1912, 0.02122, 1.0, 0.5841, 0.1912, 0.02122, 1.0, 0.5841, 0.1912, 0.02122, 1.0, 0.5841, 0.1912, 0.02122, 1.0, 0.5841, 0.1912, 0.02122, 1.0, 0.552, 0.1812, 0.02029, 1.0, 0.552, 0.1812, 0.02029, 1.0, 0.552, 0.1812, 0.02029, 1.0, 0.552, 0.1812, 0.02029, 1.0, 0.8714, 0.2789, 0.02956, 1.0, 0.8714, 0.2789, 0.02956, 1.0, 0.8714, 0.2789, 0.02956, 1.0, 0.8308, 0.2664, 0.02843, 1.0, 0.8308, 0.2664, 0.02843, 1.0, 0.8308, 0.2664, 0.02843, 1.0, 0.8308, 0.2664, 0.02843, 1.0, 0.5089, 0.1651, 0.01938, 1.0, 0.5089, 0.1651, 0.01938, 1.0, 0.5089, 0.1651, 0.01938, 1.0, 0.5089, 0.1651, 0.01938, 1.0, 0.7682, 0.2462, 0.02624, 1.0, 0.7682, 0.2462, 0.02624, 1.0, 0.7682, 0.2462, 0.02624, 1.0, 0.7682, 0.2462, 0.02624, 1.0, 0.6939, 0.2232, 0.02416, 1.0, 0.6939, 0.2232, 0.02416, 1.0, 0.6939, 0.2232, 0.02416, 1.0, 0.6939, 0.2232, 0.02416, 1.0, 0.6376, 0.2051, 0.02315, 1.0, 0.6376, 0.2051, 0.02315, 1.0, 0.6376, 0.2051, 0.02315, 1.0, 0.6376, 0.2051, 0.02315, 1.0, 0.8714, 0.2789, 0.02956, 1.0, 0.8714, 0.2789, 0.02956, 1.0, 0.8714, 0.2789, 0.02956, 1.0, 0.8714, 0.2789, 0.02956, 1.0, 0.8714, 0.2789, 0.02956, 1.0, 0.8714, 0.2789, 0.02956, 1.0, 0.8714, 0.2789, 0.02956, 1.0, 0.8714, 0.2789, 0.02956, 1.0, 0.8714, 0.2789, 0.02956, 1.0, 0.8714, 0.2789, 0.02956, 1.0, 0.8714, 0.2789, 0.02956, 1.0, 0.8714, 0.2789, 0.02956, 1.0, 0.8714, 0.2789, 0.02956, 1.0, 0.8714, 0.2789, 0.02956, 1.0, 0.8714, 0.2789, 0.02956, 1.0, 0.8714, 0.2789, 0.02956, 1.0, 0.8714, 0.2789, 0.02956, 1.0, 0.8714, 0.2789, 0.02956, 1.0, 0.8714, 0.2789, 0.02956, 1.0, 0.8714, 0.2789, 0.02956, 1.0, 0.8714, 0.2789, 0.02956, 1.0, 0.8714, 0.2789, 0.02956, 1.0, 0.8714, 0.2789, 0.02956, 1.0, 0.8714, 0.2789, 0.02956, 1.0, 0.8714, 0.2789, 0.02956, 1.0, 0.8714, 0.2789, 0.02956, 1.0, 0.8714, 0.2789, 0.02956, 1.0, 0.8714, 0.2789, 0.02956, 1.0, 0.8714, 0.2789, 0.02956, 1.0, 0.8714, 0.2789, 0.02956, 1.0, 0.8714, 0.2789, 0.02956, 1.0, 0.8714, 0.2789, 0.02956, 1.0, 0.8714, 0.2789, 0.02956, 1.0, 0.8714, 0.2789, 0.02956, 1.0, 0.8714, 0.2789, 0.02956, 1.0, 0.8714, 0.2789, 0.02956, 1.0, 0.8714, 0.2789, 0.02956, 1.0, 0.8714, 0.2789, 0.02956, 1.0, 0.8714, 0.2789, 0.02956, 1.0, 0.8714, 0.2789, 0.02956, 1.0, 0.8714, 0.2789, 0.02956, 1.0, 0.8714, 0.2789, 0.02956, 1.0, 0.8714, 0.2789, 0.02956, 1.0, 0.8714, 0.2789, 0.02956, 1.0, 0.8714, 0.2789, 0.02956, 1.0, 0.8714, 0.2789, 0.02956, 1.0, 0.8714, 0.2789, 0.02956, 1.0, 0.8714, 0.2789, 0.02956, 1.0, 0.8714, 0.2789, 0.02956, 1.0, 0.8714, 0.2789, 0.02956, 1.0, 0.8714, 0.2789, 0.02956, 1.0, 0.8714, 0.2789, 0.02956, 1.0, 0.8714, 0.2789, 0.02956, 1.0, 0.8714, 0.2789, 0.02956, 1.0, 0.8714, 0.2789, 0.02956, 1.0, 0.8714, 0.2789, 0.02956, 1.0, 0.8714, 0.2789, 0.02956, 1.0, 0.5089, 0.1651, 0.01938, 1.0, 0.5089, 0.1651, 0.01938, 1.0, 0.5089, 0.1651, 0.01938, 1.0, 0.5089, 0.1651, 0.01938, 1.0, 0.5089, 0.1651, 0.01938, 1.0, 0.5089, 0.1651, 0.01938, 1.0, 0.5089, 0.1651, 0.01938, 1.0, 0.5089, 0.1651, 0.01938, 1.0, 0.5089, 0.1651, 0.01938, 1.0, 0.5089, 0.1651, 0.01938, 1.0, 0.5089, 0.1651, 0.01938, 1.0, 0.5089, 0.1651, 0.01938, 1.0, 0.6038, 0.1946, 0.02217, 1.0, 0.6038, 0.1946, 0.02217, 1.0, 0.6038, 0.1946, 0.02217, 1.0, 0.6038, 0.1946, 0.02217, 1.0, 0.6939, 0.2232, 0.02416, 1.0, 0.6939, 0.2232, 0.02416, 1.0, 0.6939, 0.2232, 0.02416, 1.0, 0.6939, 0.2232, 0.02416, 1.0, 0.6939, 0.2232, 0.02416, 1.0, 0.6939, 0.2232, 0.02416, 1.0, 0.6939, 0.2232, 0.02416, 1.0, 0.6939, 0.2232, 0.02416, 1.0, 0.6038, 0.1946, 0.02217, 1.0, 0.6038, 0.1946, 0.02217, 1.0, 0.6038, 0.1946, 0.02217, 1.0, 0.6038, 0.1946, 0.02217, 1.0, 0.6939, 0.2232, 0.02416, 1.0, 0.6939, 0.2232, 0.02416, 1.0, 0.6939, 0.2232, 0.02416, 1.0, 0.6939, 0.2232, 0.02416, 1.0, 0.6939, 0.2232, 0.02416, 1.0, 0.6939, 0.2232, 0.02416, 1.0, 0.6939, 0.2232, 0.02416, 1.0, 0.6939, 0.2232, 0.02416, 1.0, 0.6939, 0.2232, 0.02416, 1.0, 0.6939, 0.2232, 0.02416, 1.0, 0.6939, 0.2232, 0.02416, 1.0, 0.6038, 0.1946, 0.02217, 1.0, 0.6038, 0.1946, 0.02217, 1.0, 0.6038, 0.1946, 0.02217, 1.0, 0.6038, 0.1946, 0.02217, 1.0, 0.6939, 0.2232, 0.02416, 1.0, 0.6939, 0.2232, 0.02416, 1.0, 0.6939, 0.2232, 0.02416, 1.0, 0.6939, 0.2232, 0.02416, 1.0, 0.6038, 0.1946, 0.02217, 1.0, 0.6038, 0.1946, 0.02217, 1.0, 0.6038, 0.1946, 0.02217, 1.0, 0.6038, 0.1946, 0.02217, 1.0, 0.6939, 0.2232, 0.02416, 1.0, 0.6939, 0.2232, 0.02416, 1.0, 0.6939, 0.2232, 0.02416, 1.0, 0.6939, 0.2232, 0.02416, 1.0, 0.6939, 0.2232, 0.02416, 1.0, 0.6939, 0.2232, 0.02416, 1.0, 0.6939, 0.2232, 0.02416, 1.0, 0.7913, 0.2542, 0.02732, 1.0, 0.7913, 0.2542, 0.02732, 1.0, 0.7913, 0.2542, 0.02732, 1.0, 0.7913, 0.2542, 0.02732, 1.0, 0.6939, 0.2232, 0.02416, 1.0, 0.6939, 0.2232, 0.02416, 1.0, 0.6939, 0.2232, 0.02416, 1.0, 0.6939, 0.2232, 0.02416, 1.0, 0.6038, 0.1946, 0.02217, 1.0, 0.6038, 0.1946, 0.02217, 1.0, 0.6038, 0.1946, 0.02217, 1.0, 0.6038, 0.1946, 0.02217, 1.0, 0.6939, 0.2232, 0.02416, 1.0, 0.6939, 0.2232, 0.02416, 1.0, 0.6939, 0.2232, 0.02416, 1.0, 0.6939, 0.2232, 0.02416, 1.0, 0.6038, 0.1946, 0.02217, 1.0, 0.6038, 0.1946, 0.02217, 1.0, 0.6038, 0.1946, 0.02217, 1.0, 0.6038, 0.1946, 0.02217, 1.0, 0.6939, 0.2232, 0.02416, 1.0, 0.6939, 0.2232, 0.02416, 1.0, 0.6939, 0.2232, 0.02416, 1.0, 0.6939, 0.2232, 0.02416, 1.0, 0.6939, 0.2232, 0.02416, 1.0, 0.6939, 0.2232, 0.02416, 1.0, 0.6939, 0.2232, 0.02416, 1.0, 0.6939, 0.2232, 0.02416, 1.0, 0.6939, 0.2232, 0.02416, 1.0, 0.6939, 0.2232, 0.02416, 1.0, 0.6939, 0.2232, 0.02416, 1.0, 0.6038, 0.1946, 0.02217, 1.0, 0.6038, 0.1946, 0.02217, 1.0, 0.6038, 0.1946, 0.02217, 1.0, 0.6038, 0.1946, 0.02217, 1.0, 0.6939, 0.2232, 0.02416, 1.0, 0.6939, 0.2232, 0.02416, 1.0, 0.6939, 0.2232, 0.02416, 1.0, 0.6939, 0.2232, 0.02416, 1.0, 0.6038, 0.1946, 0.02217, 1.0, 0.6038, 0.1946, 0.02217, 1.0, 0.6038, 0.1946, 0.02217, 1.0, 0.6038, 0.1946, 0.02217, 1.0, 0.6939, 0.2232, 0.02416, 1.0, 0.6939, 0.2232, 0.02416, 1.0, 0.6939, 0.2232, 0.02416, 1.0, 0.6939, 0.2232, 0.02416, 1.0, 0.6939, 0.2232, 0.02416, 1.0, 0.6939, 0.2232, 0.02416, 1.0, 0.6939, 0.2232, 0.02416, 1.0, 0.6038, 0.1946, 0.02217, 1.0, 0.6038, 0.1946, 0.02217, 1.0, 0.6038, 0.1946, 0.02217, 1.0, 0.6038, 0.1946, 0.02217, 1.0, 0.6939, 0.2232, 0.02416, 1.0, 0.6939, 0.2232, 0.02416, 1.0, 0.6939, 0.2232, 0.02416, 1.0, 0.6939, 0.2232, 0.02416, 1.0, 0.6038, 0.1946, 0.02217, 1.0, 0.6038, 0.1946, 0.02217, 1.0, 0.6038, 0.1946, 0.02217, 1.0, 0.6038, 0.1946, 0.02217, 1.0, 0.6939, 0.2232, 0.02416, 1.0, 0.6939, 0.2232, 0.02416, 1.0, 0.6939, 0.2232, 0.02416, 1.0, 0.6939, 0.2232, 0.02416, 1.0, 0.6038, 0.1946, 0.02217, 1.0, 0.6038, 0.1946, 0.02217, 1.0, 0.6038, 0.1946, 0.02217, 1.0, 0.6038, 0.1946, 0.02217, 1.0, 0.6038, 0.1946, 0.02217, 1.0, 0.6038, 0.1946, 0.02217, 1.0, 0.6038, 0.1946, 0.02217, 1.0, 0.6038, 0.1946, 0.02217, 1.0, 0.6939, 0.2232, 0.02416, 1.0, 0.6939, 0.2232, 0.02416, 1.0, 0.6939, 0.2232, 0.02416, 1.0, 0.6939, 0.2232, 0.02416, 1.0, 0.6038, 0.1946, 0.02217, 1.0, 0.6038, 0.1946, 0.02217, 1.0, 0.6038, 0.1946, 0.02217, 1.0, 0.6038, 0.1946, 0.02217, 1.0, 0.6939, 0.2232, 0.02416, 1.0, 0.6939, 0.2232, 0.02416, 1.0, 0.6939, 0.2232, 0.02416, 1.0, 0.6939, 0.2232, 0.02416, 1.0, 0.6038, 0.1946, 0.02217, 1.0, 0.6038, 0.1946, 0.02217, 1.0, 0.6038, 0.1946, 0.02217, 1.0, 0.6038, 0.1946, 0.02217, 1.0, 0.6038, 0.1946, 0.02217, 1.0, 0.6038, 0.1946, 0.02217, 1.0, 0.6038, 0.1946, 0.02217, 1.0, 0.6038, 0.1946, 0.02217, 1.0, 0.6939, 0.2232, 0.02416, 1.0, 0.6939, 0.2232, 0.02416, 1.0, 0.6939, 0.2232, 0.02416, 1.0, 0.6939, 0.2232, 0.02416, 1.0, 0.6038, 0.1946, 0.02217, 1.0, 0.6038, 0.1946, 0.02217, 1.0, 0.6038, 0.1946, 0.02217, 1.0, 0.6038, 0.1946, 0.02217, 1.0, 0.6939, 0.2232, 0.02416, 1.0, 0.6939, 0.2232, 0.02416, 1.0, 0.6939, 0.2232, 0.02416, 1.0, 0.6939, 0.2232, 0.02416, 1.0, 0.6038, 0.1946, 0.02217, 1.0, 0.6038, 0.1946, 0.02217, 1.0, 0.6038, 0.1946, 0.02217, 1.0, 0.6038, 0.1946, 0.02217, 1.0, 0.6038, 0.1946, 0.02217, 1.0, 0.6038, 0.1946, 0.02217, 1.0, 0.6038, 0.1946, 0.02217, 1.0, 0.6038, 0.1946, 0.02217, 1.0, 0.6939, 0.2232, 0.02416, 1.0, 0.6939, 0.2232, 0.02416, 1.0, 0.6939, 0.2232, 0.02416, 1.0, 0.6939, 0.2232, 0.02416, 1.0, 0.6038, 0.1946, 0.02217, 1.0, 0.6038, 0.1946, 0.02217, 1.0, 0.6038, 0.1946, 0.02217, 1.0, 0.6038, 0.1946, 0.02217, 1.0, 0.6939, 0.2232, 0.02416, 1.0, 0.6939, 0.2232, 0.02416, 1.0, 0.6939, 0.2232, 0.02416, 1.0, 0.6939, 0.2232, 0.02416, 1.0, 0.6038, 0.1946, 0.02217, 1.0, 0.6038, 0.1946, 0.02217, 1.0, 0.6038, 0.1946, 0.02217, 1.0, 0.6038, 0.1946, 0.02217, 1.0, 0.5089, 0.1651, 0.01938, 1.0, 0.5089, 0.1651, 0.01938, 1.0, 0.5089, 0.1651, 0.01938, 1.0, 0.5089, 0.1651, 0.01938, 1.0, 0.521, 0.1683, 0.01938, 1.0, 0.521, 0.1683, 0.01938, 1.0, 0.521, 0.1683, 0.01938, 1.0, 0.521, 0.1683, 0.01938, 1.0, 0.3916, 0.1301, 0.016, 1.0, 0.3916, 0.1301, 0.016, 1.0, 0.3916, 0.1301, 0.016, 1.0, 0.3916, 0.1301, 0.016, 1.0, 0.521, 0.1683, 0.01938, 1.0, 0.521, 0.1683, 0.01938, 1.0, 0.521, 0.1683, 0.01938, 1.0, 0.521, 0.1683, 0.01938, 1.0, 0.624, 0.2016, 0.02217, 1.0, 0.624, 0.2016, 0.02217, 1.0, 0.624, 0.2016, 0.02217, 1.0, 0.624, 0.2016, 0.02217, 1.0, 0.624, 0.2016, 0.02217, 1.0, 0.624, 0.2016, 0.02217, 1.0, 0.624, 0.2016, 0.02217, 1.0, 0.624, 0.2016, 0.02217, 1.0, 0.624, 0.2016, 0.02217, 1.0, 0.624, 0.2016, 0.02217, 1.0, 0.624, 0.2016, 0.02217, 1.0, 0.624, 0.2016, 0.02217, 1.0, 0.624, 0.2016, 0.02217, 1.0, 0.624, 0.2016, 0.02217, 1.0, 0.624, 0.2016, 0.02217, 1.0, 0.624, 0.2016, 0.02217, 1.0, 0.3916, 0.1301, 0.016, 1.0, 0.3916, 0.1301, 0.016, 1.0, 0.3916, 0.1301, 0.016, 1.0, 0.3916, 0.1301, 0.016, 1.0, 0.3916, 0.1301, 0.016, 1.0, 0.3916, 0.1301, 0.016, 1.0, 0.3916, 0.1301, 0.016, 1.0, 0.3916, 0.1301, 0.016, 1.0, 0.521, 0.1683, 0.01938, 1.0, 0.521, 0.1683, 0.01938, 1.0, 0.521, 0.1683, 0.01938, 1.0, 0.521, 0.1683, 0.01938, 1.0, 0.521, 0.1683, 0.01938, 1.0, 0.521, 0.1683, 0.01938, 1.0, 0.521, 0.1683, 0.01938, 1.0, 0.521, 0.1683, 0.01938, 1.0, 0.521, 0.1683, 0.01938, 1.0, 0.521, 0.1683, 0.01938, 1.0, 0.521, 0.1683, 0.01938, 1.0, 0.521, 0.1683, 0.01938, 1.0, 0.521, 0.1683, 0.01938, 1.0, 0.521, 0.1683, 0.01938, 1.0, 0.521, 0.1683, 0.01938, 1.0, 0.521, 0.1683, 0.01938, 1.0, 0.3916, 0.1301, 0.016, 1.0, 0.3916, 0.1301, 0.016, 1.0, 0.3916, 0.1301, 0.016, 1.0, 0.3916, 0.1301, 0.016, 1.0, 0.521, 0.1683, 0.01938, 1.0, 0.521, 0.1683, 0.01938, 1.0, 0.521, 0.1683, 0.01938, 1.0, 0.521, 0.1683, 0.01938, 1.0, 0.521, 0.1683, 0.01938, 1.0, 0.521, 0.1683, 0.01938, 1.0, 0.521, 0.1683, 0.01938, 1.0, 0.521, 0.1683, 0.01938, 1.0, 0.3419, 0.1144, 0.01444, 1.0, 0.3419, 0.1144, 0.01444, 1.0, 0.3419, 0.1144, 0.01444, 1.0, 0.3419, 0.1144, 0.01444, 1.0, 0.3419, 0.1144, 0.01444, 1.0, 0.3419, 0.1144, 0.01444, 1.0, 0.3419, 0.1144, 0.01444, 1.0, 0.3419, 0.1144, 0.01444, 1.0, 0.3419, 0.1144, 0.01444, 1.0, 0.3419, 0.1144, 0.01444, 1.0, 0.3419, 0.1144, 0.01444, 1.0, 0.3419, 0.1144, 0.01444, 1.0, 0.3419, 0.1144, 0.01444, 1.0, 0.3419, 0.1144, 0.01444, 1.0, 0.3419, 0.1144, 0.01444, 1.0, 0.3419, 0.1144, 0.01444, 1.0, 0.3419, 0.1144, 0.01444, 1.0, 0.3419, 0.1144, 0.01444, 1.0, 0.3419, 0.1144, 0.01444, 1.0, 0.3419, 0.1144, 0.01444, 1.0, 0.3419, 0.1144, 0.01444, 1.0, 0.3419, 0.1144, 0.01444, 1.0, 0.3419, 0.1144, 0.01444, 1.0, 0.3419, 0.1144, 0.01444, 1.0, 0.3419, 0.1144, 0.01444, 1.0, 0.3419, 0.1144, 0.01444, 1.0, 0.3419, 0.1144, 0.01444, 1.0, 0.3419, 0.1144, 0.01444, 1.0, 0.3419, 0.1144, 0.01444, 1.0, 0.3419, 0.1144, 0.01444, 1.0, 0.3419, 0.1144, 0.01444, 1.0, 0.3419, 0.1144, 0.01444, 1.0, 0.3419, 0.1144, 0.01444, 1.0, 0.3419, 0.1144, 0.01444, 1.0, 0.3419, 0.1144, 0.01444, 1.0, 0.3419, 0.1144, 0.01444, 1.0, 0.3419, 0.1144, 0.01444, 1.0, 0.3419, 0.1144, 0.01444, 1.0, 0.3419, 0.1144, 0.01444, 1.0, 0.3419, 0.1144, 0.01444, 1.0, 0.3419, 0.1144, 0.01444, 1.0, 0.3419, 0.1144, 0.01444, 1.0, 0.3419, 0.1144, 0.01444, 1.0, 0.3419, 0.1144, 0.01444, 1.0, 0.3419, 0.1144, 0.01444, 1.0, 0.3419, 0.1144, 0.01444, 1.0, 0.3419, 0.1144, 0.01444, 1.0, 0.3419, 0.1144, 0.01444, 1.0, 0.3419, 0.1144, 0.01444, 1.0, 0.3419, 0.1144, 0.01444, 1.0, 0.3419, 0.1144, 0.01444, 1.0, 0.3419, 0.1144, 0.01444, 1.0, 0.3419, 0.1144, 0.01444, 1.0, 0.3419, 0.1144, 0.01444, 1.0, 0.3419, 0.1144, 0.01444, 1.0, 0.3419, 0.1144, 0.01444, 1.0, 0.3419, 0.1144, 0.01444, 1.0, 0.3419, 0.1144, 0.01444, 1.0, 0.3419, 0.1144, 0.01444, 1.0, 0.3419, 0.1144, 0.01444, 1.0, 0.3419, 0.1144, 0.01444, 1.0, 0.3419, 0.1144, 0.01444, 1.0, 0.3419, 0.1144, 0.01444, 1.0, 0.3419, 0.1144, 0.01444, 1.0, 0.7913, 0.2542, 0.02732, 1.0, 0.7913, 0.2542, 0.02732, 1.0, 0.7913, 0.2542, 0.02732, 1.0, 0.7913, 0.2542, 0.02732, 1.0, 0.7913, 0.2542, 0.02732, 1.0, 0.7913, 0.2542, 0.02732, 1.0, 0.7913, 0.2542, 0.02732, 1.0, 0.7913, 0.2542, 0.02732, 1.0, 0.7913, 0.2542, 0.02732, 1.0, 0.7913, 0.2542, 0.02732, 1.0, 0.7913, 0.2542, 0.02732, 1.0, 0.7913, 0.2542, 0.02732, 1.0, 0.7913, 0.2542, 0.02732, 1.0, 0.7913, 0.2542, 0.02732, 1.0, 0.7913, 0.2542, 0.02732, 1.0, 0.7913, 0.2542, 0.02732, 1.0, 0.7913, 0.2542, 0.02732, 1.0, 0.7913, 0.2542, 0.02732, 1.0, 0.7913, 0.2542, 0.02732, 1.0, 0.7913, 0.2542, 0.02732, 1.0, 0.7913, 0.2542, 0.02732, 1.0, 0.7913, 0.2542, 0.02732, 1.0, 0.7913, 0.2542, 0.02732, 1.0, 0.7913, 0.2542, 0.02732, 1.0, 0.7913, 0.2542, 0.02732, 1.0, 0.7913, 0.2542, 0.02732, 1.0, 0.7913, 0.2542, 0.02732, 1.0, 0.7913, 0.2542, 0.02732, 1.0, 0.7913, 0.2542, 0.02732, 1.0, 0.7913, 0.2542, 0.02732, 1.0, 0.7913, 0.2542, 0.02732, 1.0, 0.7913, 0.2542, 0.02732, 1.0, 0.8714, 0.2789, 0.02956, 1.0, 0.8714, 0.2789, 0.02956, 1.0, 0.8714, 0.2789, 0.02956, 1.0, 0.8714, 0.2789, 0.02956, 1.0, 0.8714, 0.2789, 0.02956, 1.0, 0.8714, 0.2789, 0.02956, 1.0, 0.8714, 0.2789, 0.02956, 1.0, 0.8714, 0.2789, 0.02956, 1.0, 0.8714, 0.2789, 0.02956, 1.0, 0.8714, 0.2789, 0.02956, 1.0, 0.8714, 0.2789, 0.02956, 1.0, 0.8714, 0.2789, 0.02956, 1.0, 0.8714, 0.2789, 0.02956, 1.0, 0.8714, 0.2789, 0.02956, 1.0, 0.8714, 0.2789, 0.02956, 1.0, 0.8714, 0.2789, 0.02956, 1.0, 0.8714, 0.2789, 0.02956, 1.0, 0.8714, 0.2789, 0.02956, 1.0, 0.8714, 0.2789, 0.02956, 1.0, 0.8714, 0.2789, 0.02956, 1.0, 0.8714, 0.2789, 0.02956, 1.0, 0.8714, 0.2789, 0.02956, 1.0, 0.8714, 0.2789, 0.02956, 1.0, 0.8714, 0.2789, 0.02956, 1.0, 0.8714, 0.2789, 0.02956, 1.0, 0.8714, 0.2789, 0.02956, 1.0, 0.8714, 0.2789, 0.02956, 1.0, 0.8714, 0.2789, 0.02956, 1.0, 0.8714, 0.2789, 0.02956, 1.0, 0.8714, 0.2789, 0.02956, 1.0, 0.8714, 0.2789, 0.02956, 1.0, 0.8714, 0.2789, 0.02956, 1.0, 0.8714, 0.2789, 0.02956, 1.0, 0.8714, 0.2789, 0.02956, 1.0, 0.8714, 0.2789, 0.02956, 1.0, 0.8714, 0.2789, 0.02956, 1.0])
me_sphere_003.use_remesh_preserve_volume = False
me_sphere_003.use_remesh_preserve_attributes = False
me_sphere_003.use_mirror_vertex_groups = False
me_sphere_003.use_paint_bone_selection = False
me_sphere_003.use_paint_mask = True
me_sphere_003.update()

# ---- objects
ob_sphere_003 = bpy.data.objects.new('Sphere.003', me_sphere_003)

# ---- transforms, parenting, visibility, modifiers, constraints
ob_sphere_003.location = (-0.5, 0.0, 0.1517)
ob_sphere_003.rotation_euler = (0.02142, 0.004463, -0.1168)
ob_sphere_003.scale = (0.9, 0.8999, 0.4005)
ob_sphere_003.lineart.crease_threshold = 0.0

# ---- collection membership
col_collection_1.objects.link(ob_sphere_003)

# ---- scene / render settings (as saved in the file)
scene.frame_start = 1; scene.frame_end = 250; scene.frame_set(1)
scene.render.engine = 'BLENDER_EEVEE_NEXT'
scene.render.resolution_percentage = 50
scene.render.dither_intensity = 0.0
scene.cycles.use_denoising = False
scene.cycles.samples = 10
scene.cycles.sampling_pattern = 'TABULATED_SOBOL'
scene.cycles.light_sampling_threshold = 0.0
scene.cycles.use_adaptive_sampling = False
scene.cycles.use_light_tree = False
scene.cycles.blur_glossy = 0.0
scene.cycles.pixel_filter_type = 'GAUSSIAN'
scene.cycles.sample_clamp_indirect = 0.0
scene.view_settings.view_transform = 'Standard'
bpy.context.view_layer.update()

# ---- added for rendering (the .blend has no active camera and no usable light): camera, sun
cam_auto = bpy.data.cameras.new('AutoCamera')
cam_auto.lens = 50.0
cam_auto.sensor_width = 36.0
cam_auto.clip_end = 1000.0
ob_auto_camera = bpy.data.objects.new('AutoCamera', cam_auto)
scene.collection.objects.link(ob_auto_camera)
ob_auto_camera.location = (0.794878, -0.954773, 0.780686)
ob_auto_camera.rotation_euler = (1.09748, -7.21219e-08, 0.694738)
scene.camera = ob_auto_camera
light_auto_sun = bpy.data.lights.new('AutoSun', 'SUN')
light_auto_sun.energy = 3.0
light_auto_sun.angle = 0.0523599
ob_auto_sun = bpy.data.objects.new('AutoSun', light_auto_sun)
scene.collection.objects.link(ob_auto_sun)
ob_auto_sun.rotation_euler = (0.872665, 0.174533, 0.523599)
bpy.context.view_layer.update()
